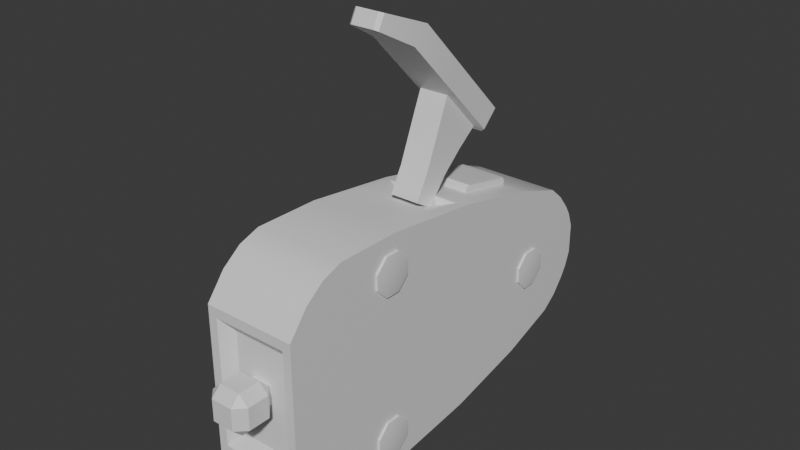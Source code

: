 # Source: HandTorch2.blend  (saved by Blender 4.0.36; exported with 4.5.12 LTS)
import bpy
from mathutils import Matrix  # noqa: F401  (used for matrix-valued properties, if any)

bpy.ops.wm.read_factory_settings(use_empty=True)
scene = bpy.context.scene
scene.name = 'Scene'

# ---- collections
col_collection = bpy.data.collections.new('Collection'); scene.collection.children.link(col_collection)

# ---- materials (node trees are filled in below, after node groups)
mat_material = bpy.data.materials.new('Material')
mat_material.alpha_threshold = 0.0
mat_material.use_transparent_shadow = False
mat_material.roughness = 0.5
mat_material.line_color = (0.0, 0.0, 0.0, 1.0)

# ---- node groups
ng_auto_smooth = bpy.data.node_groups.new('Auto Smooth', 'GeometryNodeTree')
_s = ng_auto_smooth.interface.new_socket(name='Geometry', in_out='OUTPUT', socket_type='NodeSocketGeometry')
_s = ng_auto_smooth.interface.new_socket(name='Geometry', in_out='INPUT', socket_type='NodeSocketGeometry')
_s = ng_auto_smooth.interface.new_socket(name='Angle', in_out='INPUT', socket_type='NodeSocketFloat')
_s.subtype = 'ANGLE'
_s.min_value = 0.0
_s.max_value = 3.142
ng_auto_smooth.is_modifier = True
_N = ng_auto_smooth.nodes; _L = ng_auto_smooth.links
n0 = _N.new('NodeGroupOutput'); n0.name = 'Group Output'; n0.location = (480, -100)
n1 = _N.new('NodeGroupInput'); n1.name = 'Group Input'; n1.location = (-420, -300)
n2 = _N.new('NodeGroupInput'); n2.name = 'Group Input.001'; n2.location = (-60, -100)
n3 = _N.new('GeometryNodeSetShadeSmooth'); n3.name = 'Set Shade Smooth'; n3.location = (120, -100)
n3.domain = 'EDGE'
n4 = _N.new('GeometryNodeSetShadeSmooth'); n4.name = 'Set Shade Smooth.001'; n4.location = (300, -100)
n5 = _N.new('GeometryNodeInputMeshEdgeAngle'); n5.name = 'Edge Angle'; n5.location = (-420, -220)
n6 = _N.new('GeometryNodeInputEdgeSmooth'); n6.name = 'Is Edge Smooth'; n6.location = (-60, -160)
n7 = _N.new('GeometryNodeInputShadeSmooth'); n7.name = 'Is Face Smooth'; n7.location = (-240, -340)
n8 = _N.new('FunctionNodeBooleanMath'); n8.name = 'Boolean Math'; n8.location = (-60, -220)
n9 = _N.new('FunctionNodeCompare'); n9.name = 'Compare'; n9.location = (-240, -180)
n9.operation = 'LESS_EQUAL'
_L.new(n5.outputs[0], n9.inputs[0])
_L.new(n4.outputs[0], n0.inputs[0])
_L.new(n1.outputs[1], n9.inputs[1])
_L.new(n9.outputs[0], n8.inputs[0])
_L.new(n7.outputs[0], n8.inputs[1])
_L.new(n2.outputs[0], n3.inputs[0])
_L.new(n6.outputs[0], n3.inputs[1])
_L.new(n3.outputs[0], n4.inputs[0])
_L.new(n8.outputs[0], n3.inputs[2])
n0.is_active_output = True

# ---- material node trees
mat_material.use_nodes = True; mat_material.node_tree.nodes.clear()
_N = mat_material.node_tree.nodes; _L = mat_material.node_tree.links
n0 = _N.new('ShaderNodeOutputMaterial'); n0.name = 'Material Output'; n0.location = (300, 300)
n1 = _N.new('ShaderNodeBsdfPrincipled'); n1.name = 'Principled BSDF'; n1.location = (10, 300)
n1.inputs[3].default_value = 1.45
_L.new(n1.outputs[0], n0.inputs[0])
n0.is_active_output = True

# ---- world
world_world = bpy.data.worlds.new('World'); scene.world = world_world
world_world.use_nodes = True; world_world.node_tree.nodes.clear()
_N = world_world.node_tree.nodes; _L = world_world.node_tree.links
n0 = _N.new('ShaderNodeOutputWorld'); n0.name = 'World Output'; n0.location = (300, 300)
n1 = _N.new('ShaderNodeBackground'); n1.name = 'Background'; n1.location = (10, 300)
n1.inputs[0].default_value = (0.05088, 0.05088, 0.05088, 1.0)
_L.new(n1.outputs[0], n0.inputs[0])
n0.is_active_output = True
world_world.color = (0.05088, 0.05088, 0.05088)
world_world.use_sun_shadow = False
world_world.sun_shadow_jitter_overblur = 0.0

# ---- meshes
me_cube = bpy.data.meshes.new('Cube')
me_cube.from_pydata([(0.9605, 3.502, 1.542), (0.9605, 3.502, -1.313), (0.9605, 2.279, 1.961), (0.9605, 2.279, -1.732), (-0.9605, 3.502, 1.542), (-0.9605, 3.502, -1.313), (-0.9605, 2.279, 1.961), (-0.9605, 2.279, -1.732), (0.9605, 3.828, -1.067), (-0.9605, 3.828, -1.067), (0.9605, 3.828, 1.263), (-0.9605, 3.828, 1.263), (0.9605, 4.09, -0.7433), (-0.9605, 4.09, -0.7433), (0.9605, 4.09, 0.9393), (-0.9605, 4.09, 0.9393), (0.9605, 4.22, -0.5293), (-0.9605, 4.22, -0.5293), (0.9605, 4.22, 0.7252), (-0.9605, 4.22, 0.7252), (0.9605, 4.335, -0.2159), (-0.9605, 4.335, -0.2159), (0.9605, 4.335, 0.4118), (-0.9605, 4.335, 0.4118), (-0.9605, 0.5374, -2.114), (-0.9605, 0.5374, 2.316), (0.9605, 0.5374, 2.316), (0.9605, 0.5374, -2.114), (-0.9605, -1.45, -2.33), (-0.9605, -1.45, 2.559), (0.9605, -1.45, 2.559), (0.9605, -1.45, -2.33), (-0.9605, -2.824, -2.365), (-0.9605, -2.824, 2.567), (0.9605, -2.824, 2.567), (0.9605, -2.824, -2.365), (-0.9605, -3.26, -2.212), (-0.9605, -3.26, 2.414), (0.9605, -3.26, 2.414), (0.9605, -3.26, -2.212), (-0.9605, -3.654, -1.966), (-0.9605, -3.654, 2.113), (0.9605, -3.654, 2.113), (0.9605, -3.654, -1.966), (-0.9605, -4.049, -1.462), (-0.9605, -4.049, 1.608), (0.9605, -4.049, 1.608), (0.9605, -4.049, -1.462), (0.7823, 0.4482, 2.337), (-0.7823, 0.4482, 2.337), (0.7823, -0.3623, 2.446), (-0.7823, -0.3623, 2.446), (0.401, 0.4282, 2.188), (-0.401, 0.4282, 2.188), (0.401, -0.3824, 2.296), (-0.401, -0.3824, 2.296), (-0.7747, -4.045, -1.256), (-0.7747, -4.045, 1.403), (0.7747, -4.045, 1.403), (0.7747, -4.045, -1.256), (0.3068, 0.7085, 2.648), (0.3068, 0.3176, 2.143), (0.3068, 0.1987, 2.885), (0.3068, -0.08307, 2.381), (-0.3068, 0.7085, 2.648), (-0.3068, 0.3176, 2.143), (-0.3068, 0.1987, 2.885), (-0.3068, -0.08307, 2.381), (-0.2026, -3.893, 0.384), (-0.2026, -3.893, -0.02112), (0.2026, -3.893, -0.02112), (0.2026, -3.893, 0.384), (-0.2026, -3.893, 0.384), (-0.2026, -3.893, -0.02112), (0.2026, -3.893, -0.02112), (0.2026, -3.893, 0.384), (-0.2026, -3.69, 0.384), (-0.2026, -3.69, -0.02112), (0.2026, -3.69, -0.02112), (0.2026, -3.69, 0.384), (-0.2242, -4.54, -0.2413), (-0.2242, -4.739, -0.04271), (-0.4228, -4.54, -0.04271), (-0.2242, -4.739, 0.4056), (-0.2242, -4.54, 0.6042), (-0.4228, -4.54, 0.4056), (-0.2242, -4.092, -0.2413), (-0.4228, -4.092, -0.04271), (-0.2242, -3.893, -0.04271), (-0.2242, -4.092, 0.6042), (-0.2242, -3.893, 0.4056), (-0.4228, -4.092, 0.4056), (0.2242, -4.54, -0.2413), (0.4228, -4.54, -0.04271), (0.2242, -4.739, -0.04271), (0.2242, -4.54, 0.6042), (0.2242, -4.739, 0.4056), (0.4228, -4.54, 0.4056), (0.2242, -3.893, -0.04271), (0.4228, -4.092, -0.04271), (0.2242, -4.092, -0.2413), (0.2242, -4.092, 0.6042), (0.4228, -4.092, 0.4056), (0.2242, -3.893, 0.4056), (-0.3068, 0.5128, 3.65), (-0.3068, 1.157, 3.047), (0.3068, 1.157, 3.047), (0.3068, 0.5128, 3.65), (-0.3068, 0.7524, 4.223), (-0.3068, 1.587, 3.373), (0.3068, 1.587, 3.373), (0.3068, 0.7524, 4.223), (-0.4635, 0.5551, 4.488), (0.4635, 0.5551, 4.488), (-0.4635, 0.889, 4.816), (0.4635, 0.889, 4.816), (0.4635, -0.3718, 5.432), (-0.4635, -0.3718, 5.432), (0.4635, -0.03788, 5.76), (-0.4635, -0.03788, 5.76), (-0.4635, 1.713, 3.308), (-0.3166, 1.816, 3.203), (-0.3927, 1.713, 3.28), (0.3166, 1.816, 3.203), (0.4635, 1.713, 3.308), (0.3927, 1.713, 3.28), (-0.3166, 2.15, 3.531), (-0.4635, 2.047, 3.636), (0.4635, 2.047, 3.636), (0.3166, 2.15, 3.531), (0.3138, -1.112, 5.84), (0.2364, -1.169, 5.871), (-0.2364, -1.169, 5.871), (-0.3138, -1.112, 5.84), (0.2364, -1.028, 6.142), (0.3123, -0.9669, 6.118), (-0.3123, -0.9669, 6.118), (-0.2364, -1.028, 6.142), (-1.004, -1.435, 2.212), (-1.004, -1.19, 1.967), (-1.004, -1.19, 1.653), (-1.004, -1.435, 1.408), (-1.004, -1.995, 1.967), (-1.004, -1.749, 2.212), (-1.004, -1.749, 1.408), (-1.004, -1.995, 1.653), (1.004, -1.995, 1.653), (1.004, -1.749, 1.408), (1.004, -1.749, 2.212), (1.004, -1.995, 1.967), (1.004, -1.435, 1.408), (1.004, -1.19, 1.653), (1.004, -1.19, 1.967), (1.004, -1.435, 2.212), (1.028, -1.354, 1.717), (1.028, -1.499, 1.572), (-1.028, -1.499, 1.572), (-1.028, -1.354, 1.717), (-1.028, -1.354, 1.903), (-1.028, -1.499, 2.048), (1.028, -1.499, 2.048), (1.028, -1.354, 1.903), (-1.028, -1.83, 1.717), (-1.028, -1.685, 1.572), (1.028, -1.685, 1.572), (1.028, -1.83, 1.717), (1.028, -1.83, 1.903), (1.028, -1.685, 2.048), (-1.028, -1.685, 2.048), (-1.028, -1.83, 1.903), (-1.004, -1.422, -1.258), (-1.004, -1.176, -1.503), (-1.004, -1.176, -1.817), (-1.004, -1.422, -2.063), (-1.004, -1.981, -1.503), (-1.004, -1.736, -1.258), (-1.004, -1.736, -2.063), (-1.004, -1.981, -1.817), (1.004, -1.981, -1.817), (1.004, -1.736, -2.063), (1.004, -1.736, -1.258), (1.004, -1.981, -1.503), (1.004, -1.422, -2.063), (1.004, -1.176, -1.817), (1.004, -1.176, -1.503), (1.004, -1.422, -1.258), (1.028, -1.34, -1.753), (1.028, -1.486, -1.898), (-1.028, -1.486, -1.898), (-1.028, -1.34, -1.753), (-1.028, -1.34, -1.567), (-1.028, -1.486, -1.422), (1.028, -1.486, -1.422), (1.028, -1.34, -1.567), (-1.028, -1.817, -1.753), (-1.028, -1.672, -1.898), (1.028, -1.672, -1.898), (1.028, -1.817, -1.753), (1.028, -1.817, -1.567), (1.028, -1.672, -1.422), (-1.028, -1.672, -1.422), (-1.028, -1.817, -1.567), (-1.004, 2.906, 0.4568), (-1.004, 3.151, 0.2115), (-1.004, 3.151, -0.1026), (-1.004, 2.906, -0.3479), (-1.004, 2.347, 0.2115), (-1.004, 2.592, 0.4568), (-1.004, 2.592, -0.3479), (-1.004, 2.347, -0.1026), (1.004, 2.347, -0.1026), (1.004, 2.592, -0.3479), (1.004, 2.592, 0.4568), (1.004, 2.347, 0.2115), (1.004, 2.906, -0.3479), (1.004, 3.151, -0.1026), (1.004, 3.151, 0.2115), (1.004, 2.906, 0.4568), (1.028, 2.987, -0.03853), (1.028, 2.842, -0.1837), (-1.028, 2.842, -0.1837), (-1.028, 2.987, -0.03853), (-1.028, 2.987, 0.1474), (-1.028, 2.842, 0.2926), (1.028, 2.842, 0.2926), (1.028, 2.987, 0.1474), (-1.028, 2.511, -0.03853), (-1.028, 2.656, -0.1837), (1.028, 2.656, -0.1837), (1.028, 2.511, -0.03853), (1.028, 2.511, 0.1474), (1.028, 2.656, 0.2926), (-1.028, 2.656, 0.2926), (-1.028, 2.511, 0.1474), (-0.4826, 1.156, 2.165), (-0.4826, 2.405, 1.91), (0.4826, 1.156, 2.165), (0.4826, 2.405, 1.91), (-0.4826, 1.176, 2.263), (-0.4826, 1.262, 2.319), (-0.4826, 2.368, 2.094), (-0.4826, 2.425, 2.008), (0.4826, 1.262, 2.319), (0.4826, 1.176, 2.263), (0.4826, 2.425, 2.008), (0.4826, 2.368, 2.094), (-0.5589, -3.828, -0.9869), (-0.5589, -3.828, 1.134), (0.5589, -3.828, 1.134), (0.5589, -3.828, -0.9869)], [], [(0, 4, 6, 2), (6, 7, 24, 25), (7, 6, 4, 5), (5, 1, 3, 7), (1, 0, 2, 3), (5, 4, 11, 9), (9, 11, 15, 13), (1, 5, 9, 8), (4, 0, 10, 11), (0, 1, 8, 10), (15, 14, 18, 19), (8, 9, 13, 12), (11, 10, 14, 15), (10, 8, 12, 14), (18, 16, 20, 22), (14, 12, 16, 18), (13, 15, 19, 17), (12, 13, 17, 16), (21, 23, 22, 20), (17, 19, 23, 21), (16, 17, 21, 20), (19, 18, 22, 23), (24, 27, 31, 28), (7, 3, 27, 24), (2, 6, 25, 26), (3, 2, 26, 27), (30, 29, 33, 34), (27, 26, 30, 31), (30, 26, 48, 50), (25, 24, 28, 29), (34, 33, 37, 38), (29, 28, 32, 33), (28, 31, 35, 32), (31, 30, 34, 35), (36, 39, 43, 40), (33, 32, 36, 37), (32, 35, 39, 36), (35, 34, 38, 39), (42, 41, 45, 46), (39, 38, 42, 43), (38, 37, 41, 42), (37, 36, 40, 41), (46, 45, 57, 58), (41, 40, 44, 45), (40, 43, 47, 44), (43, 42, 46, 47), (49, 51, 55, 53), (29, 30, 50, 51), (25, 29, 51, 49), (26, 25, 49, 48), (52, 53, 55, 54), (51, 50, 54, 55), (50, 48, 52, 54), (48, 49, 53, 52), (56, 59, 249, 246), (45, 44, 56, 57), (44, 47, 59, 56), (47, 46, 58, 59), (94, 96, 83, 81), (99, 102, 97, 93), (103, 98, 70, 71), (101, 89, 84, 95), (82, 85, 91, 87), (88, 90, 68, 69), (68, 71, 75, 72), (98, 88, 69, 70), (67, 66, 64, 65), (90, 103, 71, 68), (72, 75, 79, 76), (69, 68, 72, 73), (71, 70, 74, 75), (70, 69, 73, 74), (77, 76, 79, 78), (73, 72, 76, 77), (75, 74, 78, 79), (74, 73, 77, 78), (80, 81, 82), (83, 84, 85), (86, 87, 88), (89, 90, 91), (92, 93, 94), (95, 96, 97), (98, 99, 100), (101, 102, 103), (86, 80, 82, 87), (81, 83, 85, 82), (84, 89, 91, 85), (90, 88, 87, 91), (100, 86, 88, 98), (89, 101, 103, 90), (102, 99, 98, 103), (92, 100, 99, 93), (101, 95, 97, 102), (96, 94, 93, 97), (80, 92, 94, 81), (95, 84, 83, 96), (86, 100, 92, 80), (65, 64, 60, 61), (61, 60, 62, 63), (63, 62, 66, 67), (65, 61, 63, 67), (60, 64, 105, 106), (107, 106, 110, 111), (66, 62, 107, 104), (64, 66, 104, 105), (62, 60, 106, 107), (128, 129, 126, 127, 114, 115), (106, 105, 109, 110), (104, 107, 111, 108), (105, 104, 108, 109), (112, 113, 116, 117), (109, 108, 112, 120, 122), (108, 111, 113, 112), (123, 121, 126, 129), (110, 109, 122, 121, 123, 125), (111, 110, 125, 124, 113), (113, 124, 128, 115), (118, 119, 136, 137, 134, 135), (114, 112, 117, 119), (113, 115, 118, 116), (115, 114, 119, 118), (116, 118, 135, 130), (140, 139, 152, 151), (119, 117, 133, 136), (132, 131, 134, 137), (120, 121, 122), (123, 124, 125), (126, 121, 120, 127), (123, 129, 128, 124), (120, 112, 114, 127), (130, 135, 134, 131), (136, 133, 132, 137), (117, 116, 130, 131, 132, 133), (141, 150, 147, 144), (145, 142, 169, 162), (146, 149, 142, 145), (138, 139, 158, 159), (150, 141, 140, 151), (138, 153, 152, 139), (144, 147, 146, 145), (148, 143, 142, 149), (153, 138, 143, 148), (155, 154, 161, 160, 167, 166, 165, 164), (163, 162, 169, 168, 159, 158, 157, 156), (148, 149, 166, 167), (139, 140, 157, 158), (152, 153, 160, 161), (151, 152, 161, 154), (142, 143, 168, 169), (147, 150, 155, 164), (150, 151, 154, 155), (144, 145, 162, 163), (149, 146, 165, 166), (153, 148, 167, 160), (140, 141, 156, 157), (143, 138, 159, 168), (146, 147, 164, 165), (141, 144, 163, 156), (172, 171, 184, 183), (173, 182, 179, 176), (177, 174, 201, 194), (178, 181, 174, 177), (170, 171, 190, 191), (182, 173, 172, 183), (170, 185, 184, 171), (176, 179, 178, 177), (180, 175, 174, 181), (185, 170, 175, 180), (187, 186, 193, 192, 199, 198, 197, 196), (195, 194, 201, 200, 191, 190, 189, 188), (180, 181, 198, 199), (171, 172, 189, 190), (184, 185, 192, 193), (183, 184, 193, 186), (174, 175, 200, 201), (179, 182, 187, 196), (182, 183, 186, 187), (176, 177, 194, 195), (181, 178, 197, 198), (185, 180, 199, 192), (172, 173, 188, 189), (175, 170, 191, 200), (178, 179, 196, 197), (173, 176, 195, 188), (204, 203, 216, 215), (205, 214, 211, 208), (209, 206, 233, 226), (210, 213, 206, 209), (202, 203, 222, 223), (214, 205, 204, 215), (202, 217, 216, 203), (208, 211, 210, 209), (212, 207, 206, 213), (217, 202, 207, 212), (219, 218, 225, 224, 231, 230, 229, 228), (227, 226, 233, 232, 223, 222, 221, 220), (212, 213, 230, 231), (203, 204, 221, 222), (216, 217, 224, 225), (215, 216, 225, 218), (206, 207, 232, 233), (211, 214, 219, 228), (214, 215, 218, 219), (208, 209, 226, 227), (213, 210, 229, 230), (217, 212, 231, 224), (204, 205, 220, 221), (207, 202, 223, 232), (210, 211, 228, 229), (205, 208, 227, 220), (245, 240, 239, 242), (237, 244, 245, 242, 243, 236), (234, 238, 239, 240, 241, 235), (235, 237, 236, 234), (235, 241, 244, 237), (240, 245, 244, 241), (242, 239, 238, 243), (236, 243, 238, 234), (249, 248, 247, 246), (59, 58, 248, 249), (58, 57, 247, 248), (57, 56, 246, 247)])
me_cube.polygons.foreach_set('use_smooth', [True] * 222)
_uv = me_cube.uv_layers.new(name='UVMap')
_uv.uv.foreach_set('vector', [0.8082, 0.441, 0.6838, 0.441, 0.6838, 0.3573, 0.8082, 0.3573, 0.04825, 0.1421, 0.2874, 0.1421, 0.3121, 0.2549, 0.0253, 0.2549, 0.2874, 0.1421, 0.04825, 0.1421, 0.07537, 0.06295, 0.2603, 0.06295, 0.6838, 0.6543, 0.8082, 0.6543, 0.8082, 0.7259, 0.6838, 0.7259, 0.4145, 0.06295, 0.5994, 0.06295, 0.6265, 0.1421, 0.3874, 0.1421, 0.2603, 0.06295, 0.07537, 0.06295, 0.09344, 0.04181, 0.2443, 0.04181, 0.2443, 0.04181, 0.09344, 0.04181, 0.1144, 0.02489, 0.2233, 0.02489, 0.8082, 0.6543, 0.6838, 0.6543, 0.6838, 0.6285, 0.8082, 0.6285, 0.6838, 0.441, 0.8082, 0.441, 0.8082, 0.4669, 0.6838, 0.4669, 0.5994, 0.06295, 0.4145, 0.06295, 0.4305, 0.04181, 0.5813, 0.04181, 0.6838, 0.4898, 0.8082, 0.4898, 0.8082, 0.5023, 0.6838, 0.5023, 0.8082, 0.6285, 0.6838, 0.6285, 0.6838, 0.6015, 0.8082, 0.6015, 0.6838, 0.4669, 0.8082, 0.4669, 0.8082, 0.4898, 0.6838, 0.4898, 0.5813, 0.04181, 0.4305, 0.04181, 0.4514, 0.02489, 0.5604, 0.02489, 0.5465, 0.01643, 0.4653, 0.01643, 0.4856, 0.00903, 0.5262, 0.00903, 0.5604, 0.02489, 0.4514, 0.02489, 0.4653, 0.01643, 0.5465, 0.01643, 0.2233, 0.02489, 0.1144, 0.02489, 0.1283, 0.01643, 0.2095, 0.01643, 0.8082, 0.6015, 0.6838, 0.6015, 0.6838, 0.5855, 0.8082, 0.5855, 0.6838, 0.5652, 0.6838, 0.534, 0.8082, 0.534, 0.8082, 0.5652, 0.2095, 0.01643, 0.1283, 0.01643, 0.1485, 0.00903, 0.1892, 0.00903, 0.8082, 0.5855, 0.6838, 0.5855, 0.6838, 0.5652, 0.8082, 0.5652, 0.6838, 0.5023, 0.8082, 0.5023, 0.8082, 0.516, 0.6838, 0.516, 0.6838, 0.8173, 0.8082, 0.8173, 0.8082, 0.9106, 0.6838, 0.9106, 0.6838, 0.7259, 0.8082, 0.7259, 0.8082, 0.8173, 0.6838, 0.8173, 0.8082, 0.3573, 0.6838, 0.3573, 0.6838, 0.2433, 0.8082, 0.2433, 0.3874, 0.1421, 0.6265, 0.1421, 0.6495, 0.2549, 0.3627, 0.2549, 0.8082, 0.1166, 0.6838, 0.1166, 0.6838, 0.03239, 0.8082, 0.03239, 0.3627, 0.2549, 0.6495, 0.2549, 0.6652, 0.3835, 0.3487, 0.3835, 0.8082, 0.1166, 0.8082, 0.2433, 0.7966, 0.2374, 0.7966, 0.1855, 0.0253, 0.2549, 0.3121, 0.2549, 0.3261, 0.3835, 0.009566, 0.3835, 0.8082, 0.03239, 0.6838, 0.03239, 0.6838, 0.00903, 0.8082, 0.00903, 0.009566, 0.3835, 0.3261, 0.3835, 0.3284, 0.4725, 0.00903, 0.4725, 0.6177, 0.7356, 0.4934, 0.7356, 0.4934, 0.6683, 0.6177, 0.6683, 0.3487, 0.3835, 0.6652, 0.3835, 0.6658, 0.4725, 0.3464, 0.4725, 0.6177, 0.6402, 0.4934, 0.6402, 0.4934, 0.6104, 0.6177, 0.6104, 0.00903, 0.4725, 0.3284, 0.4725, 0.3184, 0.5007, 0.01895, 0.5007, 0.6177, 0.6683, 0.4934, 0.6683, 0.4934, 0.6402, 0.6177, 0.6402, 0.3464, 0.4725, 0.6658, 0.4725, 0.6558, 0.5007, 0.3563, 0.5007, 0.2086, 0.5972, 0.333, 0.5972, 0.333, 0.6369, 0.2086, 0.6369, 0.3563, 0.5007, 0.6558, 0.5007, 0.6364, 0.5263, 0.3723, 0.5263, 0.2086, 0.5699, 0.333, 0.5699, 0.333, 0.5972, 0.2086, 0.5972, 0.01895, 0.5007, 0.3184, 0.5007, 0.3025, 0.5263, 0.03841, 0.5263, 0.2086, 0.6369, 0.333, 0.6369, 0.321, 0.6492, 0.2206, 0.6492, 0.03841, 0.5263, 0.3025, 0.5263, 0.2698, 0.5518, 0.07108, 0.5518, 0.6177, 0.6104, 0.4934, 0.6104, 0.4934, 0.5699, 0.6177, 0.5699, 0.3723, 0.5263, 0.6364, 0.5263, 0.6037, 0.5518, 0.4049, 0.5518, 0.6954, 0.2374, 0.6954, 0.1855, 0.72, 0.1874, 0.72, 0.2393, 0.6838, 0.1166, 0.8082, 0.1166, 0.7966, 0.1855, 0.6954, 0.1855, 0.6838, 0.2433, 0.6838, 0.1166, 0.6954, 0.1855, 0.6954, 0.2374, 0.8082, 0.2433, 0.6838, 0.2433, 0.6954, 0.2374, 0.7966, 0.2374, 0.772, 0.2393, 0.72, 0.2393, 0.72, 0.1874, 0.772, 0.1874, 0.351, 0.9391, 0.351, 0.8378, 0.3593, 0.8625, 0.3593, 0.9144, 0.7966, 0.1855, 0.7966, 0.2374, 0.772, 0.2393, 0.772, 0.1874, 0.6358, 0.6712, 0.6358, 0.5699, 0.6453, 0.5946, 0.6453, 0.6465, 0.321, 0.8099, 0.2206, 0.8099, 0.2346, 0.7886, 0.307, 0.7886, 0.333, 0.6369, 0.333, 0.8224, 0.321, 0.8099, 0.321, 0.6492, 0.333, 0.8224, 0.2086, 0.8224, 0.2206, 0.8099, 0.321, 0.8099, 0.2086, 0.8224, 0.2086, 0.6369, 0.2206, 0.6492, 0.2206, 0.8099, 0.5989, 0.9435, 0.5718, 0.9435, 0.5718, 0.9145, 0.5989, 0.9145, 0.8391, 0.9399, 0.8391, 0.9109, 0.8681, 0.9109, 0.8681, 0.9399, 0.4695, 0.95, 0.4472, 0.95, 0.4483, 0.9486, 0.4684, 0.9486, 0.5208, 0.9145, 0.5208, 0.9435, 0.4934, 0.9435, 0.4934, 0.9145, 0.9119, 0.9399, 0.9119, 0.9109, 0.941, 0.9109, 0.941, 0.9399, 0.4472, 0.921, 0.4695, 0.921, 0.4684, 0.9224, 0.4483, 0.9224, 0.6634, 0.5699, 0.6634, 0.5699, 0.6634, 0.5699, 0.6634, 0.5699, 0.4472, 0.95, 0.4472, 0.921, 0.4483, 0.9224, 0.4483, 0.9486, 0.931, 0.4281, 0.9205, 0.3922, 0.9546, 0.3794, 0.9602, 0.4203, 0.4695, 0.921, 0.4695, 0.95, 0.4684, 0.9486, 0.4684, 0.9224, 0.9398, 0.2284, 0.9398, 0.2022, 0.9523, 0.2022, 0.9523, 0.2284, 0.6634, 0.5699, 0.6634, 0.5699, 0.6634, 0.5699, 0.6634, 0.5699, 0.6634, 0.5699, 0.6634, 0.5699, 0.6634, 0.5699, 0.6634, 0.5699, 0.6634, 0.5699, 0.6634, 0.5699, 0.6634, 0.5699, 0.6634, 0.5699, 0.1097, 0.8762, 0.08958, 0.8762, 0.08958, 0.85, 0.1097, 0.85, 0.08958, 0.9205, 0.08958, 0.8942, 0.1027, 0.8942, 0.1027, 0.9205, 0.953, 0.1579, 0.953, 0.1841, 0.9398, 0.1841, 0.9398, 0.1579, 0.95, 0.2464, 0.95, 0.2727, 0.9398, 0.2727, 0.9398, 0.2464, 0.6394, 0.9435, 0.6575, 0.9435, 0.6476, 0.9564, 0.5718, 0.9145, 0.5552, 0.9145, 0.5672, 0.9017, 0.4291, 0.921, 0.439, 0.9081, 0.4472, 0.921, 0.5208, 0.9435, 0.5372, 0.9435, 0.525, 0.9564, 0.6394, 0.9145, 0.6476, 0.9017, 0.6575, 0.9145, 0.5552, 0.9435, 0.5718, 0.9435, 0.5672, 0.9564, 0.4472, 0.95, 0.439, 0.9629, 0.4291, 0.95, 0.5208, 0.9145, 0.525, 0.9017, 0.5372, 0.9145, 0.9409, 0.9528, 0.9119, 0.9528, 0.9119, 0.9399, 0.941, 0.9399, 0.899, 0.9399, 0.899, 0.9109, 0.9119, 0.9109, 0.9119, 0.9399, 0.9119, 0.898, 0.9409, 0.898, 0.941, 0.9109, 0.9119, 0.9109, 0.9538, 0.9109, 0.9538, 0.9399, 0.941, 0.9399, 0.941, 0.9109, 0.4291, 0.95, 0.4291, 0.921, 0.4472, 0.921, 0.4472, 0.95, 0.5208, 0.9435, 0.5208, 0.9145, 0.5372, 0.9145, 0.5372, 0.9435, 0.8391, 0.9109, 0.8391, 0.9399, 0.8262, 0.9399, 0.8262, 0.9109, 0.8681, 0.9528, 0.8391, 0.9528, 0.8391, 0.9399, 0.8681, 0.9399, 0.8391, 0.898, 0.8681, 0.898, 0.8681, 0.9109, 0.8391, 0.9109, 0.881, 0.9109, 0.881, 0.9399, 0.8681, 0.9399, 0.8681, 0.9109, 0.6394, 0.9435, 0.6394, 0.9145, 0.6575, 0.9145, 0.6575, 0.9435, 0.5552, 0.9435, 0.5552, 0.9145, 0.5718, 0.9145, 0.5718, 0.9435, 0.617, 0.9435, 0.617, 0.9145, 0.6394, 0.9145, 0.6394, 0.9435, 0.884, 0.1228, 0.884, 0.08156, 0.9238, 0.08156, 0.9238, 0.1228, 0.8846, 0.5606, 0.8902, 0.5196, 0.9242, 0.5324, 0.9137, 0.5683, 0.8262, 0.1398, 0.8262, 0.1028, 0.866, 0.1028, 0.866, 0.1398, 0.9398, 0.8393, 0.9398, 0.7996, 0.9695, 0.7996, 0.9695, 0.8393, 0.9238, 0.08156, 0.884, 0.08156, 0.884, 0.0431, 0.9238, 0.0431, 0.9454, 0.4832, 0.8883, 0.4808, 0.8838, 0.4461, 0.961, 0.4461, 0.866, 0.1028, 0.8262, 0.1028, 0.8262, 0.04922, 0.866, 0.04922, 0.9546, 0.3794, 0.9205, 0.3922, 0.8994, 0.3429, 0.9565, 0.3406, 0.9242, 0.5324, 0.8902, 0.5196, 0.8883, 0.4808, 0.9454, 0.4832, 0.4111, 0.8112, 0.4016, 0.8198, 0.3606, 0.8198, 0.351, 0.8112, 0.351, 0.7153, 0.4111, 0.7153, 0.9238, 0.0431, 0.884, 0.0431, 0.884, 0.00903, 0.9238, 0.00903, 0.866, 0.04922, 0.8262, 0.04922, 0.8262, 0.00903, 0.866, 0.00903, 0.9565, 0.3406, 0.8994, 0.3429, 0.8838, 0.3059, 0.961, 0.3059, 0.1906, 0.713, 0.1305, 0.713, 0.1305, 0.6278, 0.1906, 0.6278, 0.1804, 0.8104, 0.1804, 0.7337, 0.1906, 0.713, 0.1906, 0.8194, 0.186, 0.8205, 0.1804, 0.7337, 0.1407, 0.7337, 0.1305, 0.713, 0.1906, 0.713, 0.9699, 0.7405, 0.9699, 0.7815, 0.9398, 0.7815, 0.9398, 0.7405, 0.1407, 0.8104, 0.1804, 0.8104, 0.186, 0.8205, 0.181, 0.8289, 0.1401, 0.8289, 0.1351, 0.8205, 0.1407, 0.7337, 0.1407, 0.8104, 0.1351, 0.8205, 0.1305, 0.8194, 0.1305, 0.713, 0.04455, 0.7138, 0.05114, 0.8206, 0.0209, 0.8224, 0.01431, 0.7156, 0.4111, 0.6385, 0.351, 0.6385, 0.3608, 0.5741, 0.3658, 0.5699, 0.3964, 0.5699, 0.4013, 0.5741, 0.1072, 0.7156, 0.07697, 0.7138, 0.08224, 0.6283, 0.1125, 0.6301, 0.04455, 0.7138, 0.01431, 0.7156, 0.00903, 0.6301, 0.03927, 0.6283, 0.4111, 0.7153, 0.351, 0.7153, 0.351, 0.6385, 0.4111, 0.6385, 0.03927, 0.6283, 0.00903, 0.6301, 0.03203, 0.5699, 0.05173, 0.5749, 0.8993, 0.7319, 0.8837, 0.7319, 0.8837, 0.602, 0.8993, 0.602, 0.1125, 0.6301, 0.08224, 0.6283, 0.06979, 0.5749, 0.08949, 0.5699, 0.6554, 0.6942, 0.6554, 0.7248, 0.6358, 0.7248, 0.6358, 0.6942, 0.1906, 0.8194, 0.181, 0.8289, 0.186, 0.8205, 0.1401, 0.8289, 0.1305, 0.8194, 0.1351, 0.8205, 0.1, 0.8319, 0.06979, 0.83, 0.07038, 0.8206, 0.1006, 0.8224, 0.05173, 0.83, 0.02149, 0.8319, 0.0209, 0.8224, 0.05114, 0.8206, 0.07038, 0.8206, 0.07697, 0.7138, 0.1072, 0.7156, 0.1006, 0.8224, 0.656, 0.7299, 0.6358, 0.7298, 0.6358, 0.7248, 0.6554, 0.7248, 0.6358, 0.6893, 0.656, 0.6892, 0.6554, 0.6942, 0.6358, 0.6942, 0.1906, 0.6278, 0.1305, 0.6278, 0.1402, 0.574, 0.1452, 0.5699, 0.1759, 0.5699, 0.1809, 0.574, 0.5889, 0.7536, 0.5889, 0.8836, 0.5732, 0.8836, 0.5732, 0.7536, 0.7675, 0.9799, 0.7531, 0.9655, 0.7635, 0.961, 0.7721, 0.9695, 0.8657, 0.2878, 0.8468, 0.2878, 0.8468, 0.1579, 0.8657, 0.1579, 0.7675, 0.9287, 0.7899, 0.9287, 0.7854, 0.9391, 0.7721, 0.9391, 0.9217, 0.602, 0.9217, 0.7319, 0.8993, 0.7319, 0.8993, 0.602, 0.5126, 0.8836, 0.5126, 0.7536, 0.5328, 0.7536, 0.5328, 0.8836, 0.5732, 0.7536, 0.5732, 0.8836, 0.5509, 0.8836, 0.5509, 0.7536, 0.8262, 0.2878, 0.8262, 0.1579, 0.8468, 0.1579, 0.8468, 0.2878, 0.5126, 0.7536, 0.5126, 0.8836, 0.4934, 0.8836, 0.4934, 0.7536, 0.9502, 0.6342, 0.9502, 0.6209, 0.9587, 0.6124, 0.972, 0.6124, 0.9805, 0.6209, 0.9805, 0.6342, 0.972, 0.6427, 0.9587, 0.6427, 0.7854, 0.9695, 0.7721, 0.9695, 0.7635, 0.961, 0.7635, 0.9477, 0.7721, 0.9391, 0.7854, 0.9391, 0.7939, 0.9477, 0.7939, 0.961, 0.991, 0.6163, 0.991, 0.6388, 0.9805, 0.6342, 0.9805, 0.6209, 0.7899, 0.9287, 0.8043, 0.9431, 0.7939, 0.9477, 0.7854, 0.9391, 0.9541, 0.602, 0.9766, 0.602, 0.972, 0.6124, 0.9587, 0.6124, 0.9398, 0.6163, 0.9541, 0.602, 0.9587, 0.6124, 0.9502, 0.6209, 0.7531, 0.9655, 0.7531, 0.9431, 0.7635, 0.9477, 0.7635, 0.961, 0.9541, 0.6532, 0.9398, 0.6388, 0.9502, 0.6342, 0.9587, 0.6427, 0.9398, 0.6388, 0.9398, 0.6163, 0.9502, 0.6209, 0.9502, 0.6342, 0.7899, 0.9799, 0.7675, 0.9799, 0.7721, 0.9695, 0.7854, 0.9695, 0.991, 0.6388, 0.9766, 0.6532, 0.972, 0.6427, 0.9805, 0.6342, 0.9766, 0.602, 0.991, 0.6163, 0.9805, 0.6209, 0.972, 0.6124, 0.8043, 0.9431, 0.8043, 0.9655, 0.7939, 0.961, 0.7939, 0.9477, 0.7531, 0.9431, 0.7675, 0.9287, 0.7721, 0.9391, 0.7635, 0.9477, 0.9766, 0.6532, 0.9541, 0.6532, 0.9587, 0.6427, 0.972, 0.6427, 0.8043, 0.9655, 0.7899, 0.9799, 0.7854, 0.9695, 0.7939, 0.961, 0.8994, 0.2878, 0.8838, 0.2878, 0.8838, 0.1579, 0.8994, 0.1579, 0.645, 0.7536, 0.645, 0.8836, 0.6293, 0.8836, 0.6293, 0.7536, 0.1449, 0.9787, 0.1305, 0.9643, 0.141, 0.9597, 0.1495, 0.9682, 0.8657, 0.5839, 0.8468, 0.5839, 0.8468, 0.4539, 0.8657, 0.4539, 0.1449, 0.9275, 0.1674, 0.9275, 0.1628, 0.9379, 0.1495, 0.9379, 0.9218, 0.1579, 0.9218, 0.2878, 0.8994, 0.2878, 0.8994, 0.1579, 0.8454, 0.88, 0.8454, 0.75, 0.8657, 0.75, 0.8657, 0.88, 0.6293, 0.7536, 0.6293, 0.8836, 0.607, 0.8836, 0.607, 0.7536, 0.8262, 0.5839, 0.8262, 0.4539, 0.8468, 0.4539, 0.8468, 0.5839, 0.8454, 0.75, 0.8454, 0.88, 0.8262, 0.88, 0.8262, 0.75, 0.6943, 0.961, 0.6943, 0.9477, 0.7028, 0.9391, 0.7161, 0.9391, 0.7246, 0.9477, 0.7246, 0.961, 0.7161, 0.9695, 0.7028, 0.9695, 0.1628, 0.9682, 0.1495, 0.9682, 0.141, 0.9597, 0.141, 0.9464, 0.1495, 0.9379, 0.1628, 0.9379, 0.1713, 0.9464, 0.1713, 0.9597, 0.735, 0.9431, 0.735, 0.9655, 0.7246, 0.961, 0.7246, 0.9477, 0.1674, 0.9275, 0.1818, 0.9418, 0.1713, 0.9464, 0.1628, 0.9379, 0.6982, 0.9287, 0.7207, 0.9287, 0.7161, 0.9391, 0.7028, 0.9391, 0.6838, 0.9431, 0.6982, 0.9287, 0.7028, 0.9391, 0.6943, 0.9477, 0.1305, 0.9643, 0.1305, 0.9418, 0.141, 0.9464, 0.141, 0.9597, 0.6982, 0.9799, 0.6838, 0.9655, 0.6943, 0.961, 0.7028, 0.9695, 0.6838, 0.9655, 0.6838, 0.9431, 0.6943, 0.9477, 0.6943, 0.961, 0.1674, 0.9787, 0.1449, 0.9787, 0.1495, 0.9682, 0.1628, 0.9682, 0.735, 0.9655, 0.7207, 0.9799, 0.7161, 0.9695, 0.7246, 0.961, 0.7207, 0.9287, 0.735, 0.9431, 0.7246, 0.9477, 0.7161, 0.9391, 0.1818, 0.9418, 0.1818, 0.9643, 0.1713, 0.9597, 0.1713, 0.9464, 0.1305, 0.9418, 0.1449, 0.9275, 0.1495, 0.9379, 0.141, 0.9464, 0.7207, 0.9799, 0.6982, 0.9799, 0.7028, 0.9695, 0.7161, 0.9695, 0.1818, 0.9643, 0.1674, 0.9787, 0.1628, 0.9682, 0.1713, 0.9597, 0.8993, 0.88, 0.8837, 0.88, 0.8837, 0.75, 0.8993, 0.75, 0.4291, 0.8901, 0.4291, 0.7601, 0.4448, 0.7601, 0.4448, 0.8901, 0.9541, 0.7225, 0.9398, 0.7081, 0.9502, 0.7035, 0.9587, 0.712, 0.8657, 0.4359, 0.8468, 0.4359, 0.8468, 0.3059, 0.8657, 0.3059, 0.9541, 0.6712, 0.9766, 0.6712, 0.972, 0.6817, 0.9587, 0.6817, 0.9217, 0.75, 0.9217, 0.88, 0.8993, 0.88, 0.8993, 0.75, 0.8454, 0.7319, 0.8454, 0.602, 0.8657, 0.602, 0.8657, 0.7319, 0.4448, 0.8901, 0.4448, 0.7601, 0.4672, 0.7601, 0.4672, 0.8901, 0.8262, 0.4359, 0.8262, 0.3059, 0.8468, 0.3059, 0.8468, 0.4359, 0.8454, 0.602, 0.8454, 0.7319, 0.8262, 0.7319, 0.8262, 0.602, 0.2775, 0.9684, 0.2775, 0.9551, 0.286, 0.9466, 0.2993, 0.9466, 0.3078, 0.9551, 0.3078, 0.9684, 0.2993, 0.977, 0.286, 0.977, 0.972, 0.712, 0.9587, 0.712, 0.9502, 0.7035, 0.9502, 0.6902, 0.9587, 0.6817, 0.972, 0.6817, 0.9805, 0.6902, 0.9805, 0.7035, 0.3183, 0.9506, 0.3183, 0.973, 0.3078, 0.9684, 0.3078, 0.9551, 0.9766, 0.6712, 0.991, 0.6856, 0.9805, 0.6902, 0.972, 0.6817, 0.2815, 0.9362, 0.3039, 0.9362, 0.2993, 0.9466, 0.286, 0.9466, 0.2671, 0.9506, 0.2815, 0.9362, 0.286, 0.9466, 0.2775, 0.9551, 0.9398, 0.7081, 0.9398, 0.6856, 0.9502, 0.6902, 0.9502, 0.7035, 0.2815, 0.9874, 0.2671, 0.973, 0.2775, 0.9684, 0.286, 0.977, 0.2671, 0.973, 0.2671, 0.9506, 0.2775, 0.9551, 0.2775, 0.9684, 0.9766, 0.7225, 0.9541, 0.7225, 0.9587, 0.712, 0.972, 0.712, 0.3183, 0.973, 0.3039, 0.9874, 0.2993, 0.977, 0.3078, 0.9684, 0.3039, 0.9362, 0.3183, 0.9506, 0.3078, 0.9551, 0.2993, 0.9466, 0.991, 0.6856, 0.991, 0.7081, 0.9805, 0.7035, 0.9805, 0.6902, 0.9398, 0.6856, 0.9541, 0.6712, 0.9587, 0.6817, 0.9502, 0.6902, 0.3039, 0.9874, 0.2815, 0.9874, 0.286, 0.977, 0.2993, 0.977, 0.991, 0.7081, 0.9766, 0.7225, 0.972, 0.712, 0.9805, 0.7035, 0.3296, 0.9128, 0.2671, 0.9128, 0.2671, 0.8404, 0.3296, 0.8404, 0.2198, 0.9229, 0.2133, 0.9229, 0.2086, 0.9182, 0.2086, 0.8451, 0.2133, 0.8404, 0.2198, 0.8404, 0.2378, 0.8404, 0.2443, 0.8404, 0.249, 0.8451, 0.249, 0.9182, 0.2443, 0.9229, 0.2378, 0.9229, 0.07152, 0.9228, 0.00903, 0.9228, 0.00903, 0.85, 0.07152, 0.85, 0.1661, 0.9094, 0.1604, 0.9094, 0.1604, 0.8469, 0.1661, 0.8469, 0.2671, 0.9128, 0.3296, 0.9128, 0.3296, 0.9181, 0.2671, 0.9181, 0.1305, 0.9094, 0.1305, 0.8469, 0.136, 0.8469, 0.136, 0.9094, 0.1423, 0.9094, 0.136, 0.9094, 0.136, 0.8469, 0.1423, 0.8469, 0.2346, 0.7886, 0.2346, 0.6604, 0.307, 0.6604, 0.307, 0.7886, 0.4291, 0.742, 0.4291, 0.5699, 0.4432, 0.5873, 0.4432, 0.7246, 0.3774, 0.9381, 0.3774, 0.8378, 0.3993, 0.8518, 0.3993, 0.9242, 0.4753, 0.5699, 0.4753, 0.742, 0.4612, 0.7246, 0.4612, 0.5873])
me_cube.materials.append(mat_material)
me_cube.use_mirror_vertex_groups = False
me_cube.update()

# ---- objects
ob_cube = bpy.data.objects.new('Cube', me_cube)

# ---- transforms, parenting, visibility, modifiers, constraints
ob_cube.location = (0.0, 0.0, 0.0)
ob_cube.lock_rotations_4d = False
ob_cube.empty_display_type = 'ARROWS'
ob_cube.lineart.crease_threshold = 0.0
_m = ob_cube.modifiers.new('Auto Smooth', 'NODES')
_m.node_group = ng_auto_smooth
_gi = [s.identifier for s in ng_auto_smooth.interface.items_tree if s.item_type == 'SOCKET' and s.in_out == 'INPUT']
_m[_gi[1]] = 0.5236  # Angle

# ---- collection membership
col_collection.objects.link(ob_cube)

# ---- scene / render settings (as saved in the file)
scene.frame_start = 1; scene.frame_end = 250; scene.frame_set(1)
scene.render.engine = 'BLENDER_EEVEE_NEXT'
scene.cycles.sampling_pattern = 'TABULATED_SOBOL'
bpy.context.view_layer.update()

# ---- added for rendering (the .blend has no active camera and no usable light): camera, sun
cam_auto = bpy.data.cameras.new('AutoCamera')
cam_auto.lens = 50.0
cam_auto.sensor_width = 36.0
cam_auto.clip_end = 1000.0
ob_auto_camera = bpy.data.objects.new('AutoCamera', cam_auto)
scene.collection.objects.link(ob_auto_camera)
ob_auto_camera.location = (11.6639, -14.1988, 11.2192)
ob_auto_camera.rotation_euler = (1.09748, -7.21219e-08, 0.694738)
scene.camera = ob_auto_camera
light_auto_sun = bpy.data.lights.new('AutoSun', 'SUN')
light_auto_sun.energy = 3.0
light_auto_sun.angle = 0.0523599
ob_auto_sun = bpy.data.objects.new('AutoSun', light_auto_sun)
scene.collection.objects.link(ob_auto_sun)
ob_auto_sun.rotation_euler = (0.872665, 0.174533, 0.523599)
bpy.context.view_layer.update()
